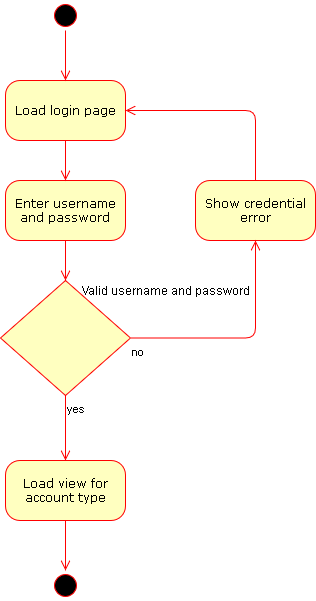

The diagram above was exported from draw.io. Its source (the exported page's mxGraphModel, read from the mxfile embedded in the PNG):
<mxGraphModel dx="1102" dy="575" grid="1" gridSize="10" guides="1" tooltips="1" connect="1" arrows="1" fold="1" page="1" pageScale="1" pageWidth="1100" pageHeight="850" background="#ffffff" math="0" shadow="0">
  <root>
    <mxCell id="0" />
    <mxCell id="1" parent="0" />
    <mxCell id="382b91b5511bd0f7-1" value="" style="ellipse;html=1;shape=startState;fillColor=#000000;strokeColor=#ff0000;rounded=1;shadow=0;comic=0;labelBackgroundColor=none;fontFamily=Verdana;fontSize=12;fontColor=#000000;align=center;direction=south;" parent="1" vertex="1">
      <mxGeometry x="285" y="40" width="30" height="30" as="geometry" />
    </mxCell>
    <mxCell id="382b91b5511bd0f7-5" value="Enter username and password" style="rounded=1;whiteSpace=wrap;html=1;arcSize=24;fillColor=#ffffc0;strokeColor=#ff0000;shadow=0;comic=0;labelBackgroundColor=none;fontFamily=Verdana;fontSize=12;fontColor=#000000;align=center;" parent="1" vertex="1">
      <mxGeometry x="240" y="220" width="120" height="60" as="geometry" />
    </mxCell>
    <mxCell id="382b91b5511bd0f7-6" value="Load login page" style="rounded=1;whiteSpace=wrap;html=1;arcSize=24;fillColor=#ffffc0;strokeColor=#ff0000;shadow=0;comic=0;labelBackgroundColor=none;fontFamily=Verdana;fontSize=12;fontColor=#000000;align=center;" parent="1" vertex="1">
      <mxGeometry x="240" y="120" width="120" height="60" as="geometry" />
    </mxCell>
    <mxCell id="2a3bc250acf0617d-9" style="edgeStyle=orthogonalEdgeStyle;html=1;labelBackgroundColor=none;endArrow=open;endSize=8;strokeColor=#ff0000;fontFamily=Verdana;fontSize=12;align=left;" parent="1" source="382b91b5511bd0f7-1" target="382b91b5511bd0f7-6" edge="1">
      <mxGeometry relative="1" as="geometry" />
    </mxCell>
    <mxCell id="2a3bc250acf0617d-10" style="edgeStyle=orthogonalEdgeStyle;html=1;labelBackgroundColor=none;endArrow=open;endSize=8;strokeColor=#ff0000;fontFamily=Verdana;fontSize=12;align=left;" parent="1" source="382b91b5511bd0f7-6" target="382b91b5511bd0f7-5" edge="1">
      <mxGeometry relative="1" as="geometry">
        <Array as="points">
          <mxPoint x="300" y="200" />
          <mxPoint x="300" y="200" />
        </Array>
        <mxPoint x="300" y="200" as="sourcePoint" />
      </mxGeometry>
    </mxCell>
    <mxCell id="LGh3HpBluGXo9wv32r9k-1" value="" style="rhombus;whiteSpace=wrap;html=1;fillColor=#ffffc0;strokeColor=#ff0000;" parent="1" vertex="1">
      <mxGeometry x="235" y="320" width="130" height="115" as="geometry" />
    </mxCell>
    <mxCell id="LGh3HpBluGXo9wv32r9k-3" value="yes" style="edgeStyle=orthogonalEdgeStyle;html=1;align=left;verticalAlign=top;endArrow=open;endSize=8;strokeColor=#ff0000;" parent="1" source="LGh3HpBluGXo9wv32r9k-1" target="LGh3HpBluGXo9wv32r9k-10" edge="1">
      <mxGeometry x="-1" relative="1" as="geometry">
        <mxPoint x="300" y="520" as="targetPoint" />
      </mxGeometry>
    </mxCell>
    <mxCell id="LGh3HpBluGXo9wv32r9k-4" style="edgeStyle=orthogonalEdgeStyle;html=1;labelBackgroundColor=none;endArrow=open;endSize=8;strokeColor=#ff0000;fontFamily=Verdana;fontSize=12;align=left;" parent="1" source="382b91b5511bd0f7-5" target="LGh3HpBluGXo9wv32r9k-1" edge="1">
      <mxGeometry relative="1" as="geometry">
        <Array as="points" />
        <mxPoint x="310" y="190" as="sourcePoint" />
        <mxPoint x="310" y="230" as="targetPoint" />
      </mxGeometry>
    </mxCell>
    <mxCell id="LGh3HpBluGXo9wv32r9k-5" value="Show credential error" style="rounded=1;whiteSpace=wrap;html=1;arcSize=24;fillColor=#ffffc0;strokeColor=#ff0000;shadow=0;comic=0;labelBackgroundColor=none;fontFamily=Verdana;fontSize=12;fontColor=#000000;align=center;" parent="1" vertex="1">
      <mxGeometry x="430" y="220" width="120" height="60" as="geometry" />
    </mxCell>
    <mxCell id="LGh3HpBluGXo9wv32r9k-8" value="no" style="edgeStyle=orthogonalEdgeStyle;html=1;align=left;verticalAlign=top;endArrow=open;endSize=8;strokeColor=#ff0000;exitX=1;exitY=0.5;exitDx=0;exitDy=0;" parent="1" source="LGh3HpBluGXo9wv32r9k-1" target="LGh3HpBluGXo9wv32r9k-5" edge="1">
      <mxGeometry x="-1" relative="1" as="geometry">
        <mxPoint x="310" y="435" as="targetPoint" />
        <mxPoint x="310" y="385" as="sourcePoint" />
      </mxGeometry>
    </mxCell>
    <mxCell id="LGh3HpBluGXo9wv32r9k-9" style="edgeStyle=orthogonalEdgeStyle;html=1;labelBackgroundColor=none;endArrow=open;endSize=8;strokeColor=#ff0000;fontFamily=Verdana;fontSize=12;align=left;exitX=0.5;exitY=0;exitDx=0;exitDy=0;" parent="1" source="LGh3HpBluGXo9wv32r9k-5" target="382b91b5511bd0f7-6" edge="1">
      <mxGeometry relative="1" as="geometry">
        <Array as="points">
          <mxPoint x="490" y="150" />
        </Array>
        <mxPoint x="310" y="190" as="sourcePoint" />
        <mxPoint x="310" y="230" as="targetPoint" />
      </mxGeometry>
    </mxCell>
    <mxCell id="LGh3HpBluGXo9wv32r9k-10" value="Load view for account type" style="rounded=1;whiteSpace=wrap;html=1;arcSize=24;fillColor=#ffffc0;strokeColor=#ff0000;shadow=0;comic=0;labelBackgroundColor=none;fontFamily=Verdana;fontSize=12;fontColor=#000000;align=center;" parent="1" vertex="1">
      <mxGeometry x="240" y="500" width="120" height="60" as="geometry" />
    </mxCell>
    <mxCell id="LGh3HpBluGXo9wv32r9k-11" value="" style="ellipse;html=1;shape=startState;fillColor=#000000;strokeColor=#ff0000;rounded=1;shadow=0;comic=0;labelBackgroundColor=none;fontFamily=Verdana;fontSize=12;fontColor=#000000;align=center;direction=south;" parent="1" vertex="1">
      <mxGeometry x="285" y="610" width="30" height="30" as="geometry" />
    </mxCell>
    <mxCell id="LGh3HpBluGXo9wv32r9k-13" style="edgeStyle=orthogonalEdgeStyle;html=1;labelBackgroundColor=none;endArrow=open;endSize=8;strokeColor=#ff0000;fontFamily=Verdana;fontSize=12;align=left;" parent="1" source="LGh3HpBluGXo9wv32r9k-10" target="LGh3HpBluGXo9wv32r9k-11" edge="1">
      <mxGeometry relative="1" as="geometry">
        <Array as="points" />
        <mxPoint x="310" y="190" as="sourcePoint" />
        <mxPoint x="310" y="230" as="targetPoint" />
      </mxGeometry>
    </mxCell>
    <mxCell id="JTYr-IquCwQGCoBJ2KAm-3" value="Valid username and password" style="text;html=1;align=center;verticalAlign=middle;resizable=0;points=[];autosize=1;" parent="1" vertex="1">
      <mxGeometry x="310" y="320" width="180" height="20" as="geometry" />
    </mxCell>
  </root>
</mxGraphModel>